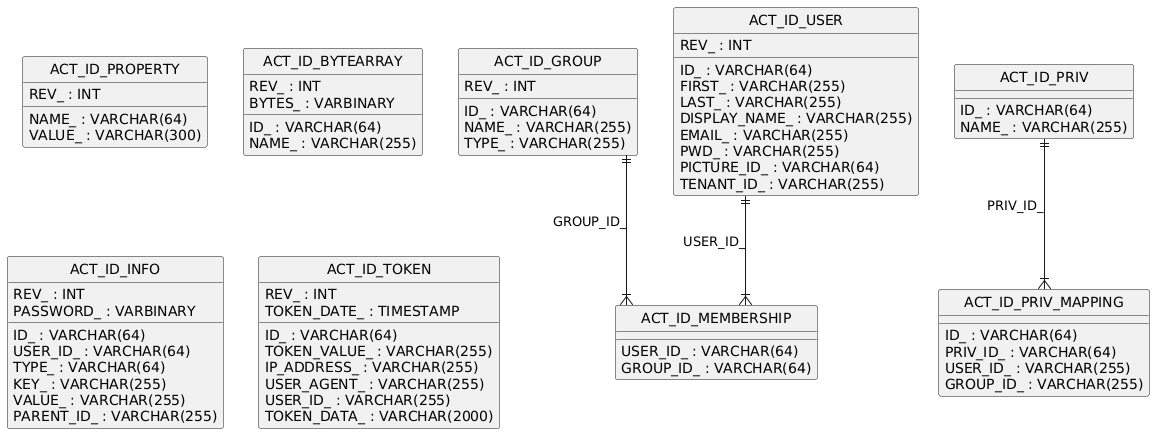

The diagram above was rendered by PlantUML. Its source (embedded in the PNG):
@startuml
hide circle
skinparam linetype ortho

entity "ACT_ID_PROPERTY" as ACT_ID_PROPERTY {
  NAME_ : VARCHAR(64)
  VALUE_ : VARCHAR(300)
  REV_ : INT
}

entity "ACT_ID_BYTEARRAY" as ACT_ID_BYTEARRAY {
  ID_ : VARCHAR(64)
  REV_ : INT
  NAME_ : VARCHAR(255)
  BYTES_ : VARBINARY
}

entity "ACT_ID_GROUP" as ACT_ID_GROUP {
  ID_ : VARCHAR(64)
  REV_ : INT
  NAME_ : VARCHAR(255)
  TYPE_ : VARCHAR(255)
}

entity "ACT_ID_MEMBERSHIP" as ACT_ID_MEMBERSHIP {
  USER_ID_ : VARCHAR(64)
  GROUP_ID_ : VARCHAR(64)
}

entity "ACT_ID_USER" as ACT_ID_USER {
  ID_ : VARCHAR(64)
  REV_ : INT
  FIRST_ : VARCHAR(255)
  LAST_ : VARCHAR(255)
  DISPLAY_NAME_ : VARCHAR(255)
  EMAIL_ : VARCHAR(255)
  PWD_ : VARCHAR(255)
  PICTURE_ID_ : VARCHAR(64)
  TENANT_ID_ : VARCHAR(255)
}

entity "ACT_ID_INFO" as ACT_ID_INFO {
  ID_ : VARCHAR(64)
  REV_ : INT
  USER_ID_ : VARCHAR(64)
  TYPE_ : VARCHAR(64)
  KEY_ : VARCHAR(255)
  VALUE_ : VARCHAR(255)
  PASSWORD_ : VARBINARY
  PARENT_ID_ : VARCHAR(255)
}

entity "ACT_ID_TOKEN" as ACT_ID_TOKEN {
  ID_ : VARCHAR(64)
  REV_ : INT
  TOKEN_VALUE_ : VARCHAR(255)
  TOKEN_DATE_ : TIMESTAMP
  IP_ADDRESS_ : VARCHAR(255)
  USER_AGENT_ : VARCHAR(255)
  USER_ID_ : VARCHAR(255)
  TOKEN_DATA_ : VARCHAR(2000)
}

entity "ACT_ID_PRIV" as ACT_ID_PRIV {
  ID_ : VARCHAR(64)
  NAME_ : VARCHAR(255)
}

entity "ACT_ID_PRIV_MAPPING" as ACT_ID_PRIV_MAPPING {
  ID_ : VARCHAR(64)
  PRIV_ID_ : VARCHAR(64)
  USER_ID_ : VARCHAR(255)
  GROUP_ID_ : VARCHAR(255)
}

ACT_ID_GROUP ||--|{ ACT_ID_MEMBERSHIP : "GROUP_ID_"
ACT_ID_USER ||--|{ ACT_ID_MEMBERSHIP : "USER_ID_"
ACT_ID_PRIV ||--|{ ACT_ID_PRIV_MAPPING : "PRIV_ID_"
@enduml